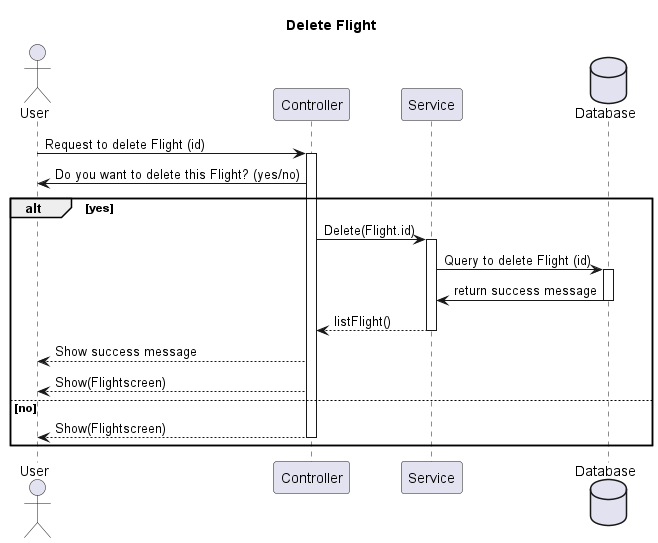

The diagram above was rendered by PlantUML. Its source (embedded in the PNG):
@startuml
title Delete Flight 
actor User as u
participant Controller as ctrl
participant Service as sv
database Database as db 

u -> ctrl: Request to delete Flight (id)
activate ctrl
ctrl->u: Do you want to delete this Flight? (yes/no)
alt yes
ctrl-> sv:Delete(Flight.id)
activate sv
sv->db: Query to delete Flight (id)
activate db
db->sv: return success message
deactivate db
sv-->ctrl: listFlight()
deactivate sv
ctrl-->u: Show success message
ctrl-->u: Show(Flightscreen)
else no
ctrl-->u: Show(Flightscreen)
deactivate ctrl
end

@enduml